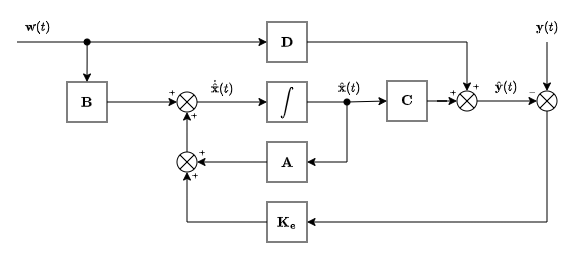

The diagram above was exported from draw.io. Its source (the exported page's mxGraphModel, read from the mxfile embedded in the PNG):
<mxGraphModel dx="679" dy="411" grid="1" gridSize="10" guides="1" tooltips="1" connect="1" arrows="1" fold="1" page="1" pageScale="1" pageWidth="827" pageHeight="1169" math="1" shadow="0">
  <root>
    <mxCell id="0" />
    <mxCell id="1" parent="0" />
    <mxCell id="hawk60vy4LtrKi5_sDWZ-7" edge="1" parent="1" source="hawk60vy4LtrKi5_sDWZ-1" style="edgeStyle=orthogonalEdgeStyle;rounded=0;orthogonalLoop=1;jettySize=auto;html=1;entryX=0;entryY=0.5;entryDx=0;entryDy=0;" target="hawk60vy4LtrKi5_sDWZ-6">
      <mxGeometry relative="1" as="geometry" />
    </mxCell>
    <mxCell id="hawk60vy4LtrKi5_sDWZ-30" edge="1" parent="1" style="edgeStyle=orthogonalEdgeStyle;rounded=0;orthogonalLoop=1;jettySize=auto;html=1;exitX=0.5;exitY=0;exitDx=0;exitDy=0;entryX=0.5;entryY=0;entryDx=0;entryDy=0;startArrow=oval;startFill=1;" target="hawk60vy4LtrKi5_sDWZ-1">
      <mxGeometry relative="1" as="geometry">
        <mxPoint x="260.1111111111111" y="160" as="sourcePoint" />
      </mxGeometry>
    </mxCell>
    <mxCell id="hawk60vy4LtrKi5_sDWZ-1" parent="1" style="whiteSpace=wrap;html=1;aspect=fixed;" value="$$ \mathbf{B} $$" vertex="1">
      <mxGeometry height="40" width="40" x="240" y="200" as="geometry" />
    </mxCell>
    <mxCell id="hawk60vy4LtrKi5_sDWZ-14" edge="1" parent="1" source="hawk60vy4LtrKi5_sDWZ-4" style="edgeStyle=orthogonalEdgeStyle;rounded=0;orthogonalLoop=1;jettySize=auto;html=1;entryX=0;entryY=0.5;entryDx=0;entryDy=0;" target="hawk60vy4LtrKi5_sDWZ-13">
      <mxGeometry relative="1" as="geometry" />
    </mxCell>
    <mxCell id="hawk60vy4LtrKi5_sDWZ-4" parent="1" style="whiteSpace=wrap;html=1;aspect=fixed;" value="$$ \int $$" vertex="1">
      <mxGeometry height="40" width="40" x="440" y="200" as="geometry" />
    </mxCell>
    <mxCell id="hawk60vy4LtrKi5_sDWZ-9" edge="1" parent="1" source="hawk60vy4LtrKi5_sDWZ-6" style="edgeStyle=orthogonalEdgeStyle;rounded=0;orthogonalLoop=1;jettySize=auto;html=1;entryX=0;entryY=0.5;entryDx=0;entryDy=0;" target="hawk60vy4LtrKi5_sDWZ-4">
      <mxGeometry relative="1" as="geometry" />
    </mxCell>
    <mxCell id="hawk60vy4LtrKi5_sDWZ-6" parent="1" style="shape=sumEllipse;perimeter=ellipsePerimeter;whiteSpace=wrap;html=1;backgroundOutline=1;" value="" vertex="1">
      <mxGeometry height="20" width="20" x="350" y="210" as="geometry" />
    </mxCell>
    <mxCell id="hawk60vy4LtrKi5_sDWZ-11" parent="1" style="text;html=1;whiteSpace=wrap;strokeColor=none;fillColor=none;align=center;verticalAlign=middle;rounded=0;" value="&lt;span style=&quot;font-size: 11px; text-wrap-mode: nowrap; background-color: rgb(255, 255, 255);&quot;&gt;$$ \dot{\hat{\mathbf{x}}}(t) $$&lt;/span&gt;" vertex="1">
      <mxGeometry height="20" width="30" x="380" y="195" as="geometry" />
    </mxCell>
    <mxCell id="hawk60vy4LtrKi5_sDWZ-12" parent="1" style="text;html=1;whiteSpace=wrap;strokeColor=none;fillColor=none;align=center;verticalAlign=middle;rounded=0;fontSize=7;" value="&lt;span style=&quot;text-wrap-mode: nowrap; background-color: rgb(255, 255, 255);&quot;&gt;$$ + $$&lt;/span&gt;" vertex="1">
      <mxGeometry height="20" width="10" x="340" y="200" as="geometry" />
    </mxCell>
    <mxCell id="hawk60vy4LtrKi5_sDWZ-32" edge="1" parent="1" source="hawk60vy4LtrKi5_sDWZ-13" style="edgeStyle=orthogonalEdgeStyle;rounded=0;orthogonalLoop=1;jettySize=auto;html=1;entryX=0;entryY=0.5;entryDx=0;entryDy=0;" target="hawk60vy4LtrKi5_sDWZ-31">
      <mxGeometry relative="1" as="geometry" />
    </mxCell>
    <mxCell id="hawk60vy4LtrKi5_sDWZ-13" parent="1" style="whiteSpace=wrap;html=1;aspect=fixed;" value="$$ \mathbf{C} $$" vertex="1">
      <mxGeometry height="40" width="40" x="560" y="199" as="geometry" />
    </mxCell>
    <mxCell id="hawk60vy4LtrKi5_sDWZ-15" parent="1" style="text;html=1;whiteSpace=wrap;strokeColor=none;fillColor=none;align=center;verticalAlign=middle;rounded=0;" value="&lt;span style=&quot;font-size: 11px; text-wrap-mode: nowrap; background-color: rgb(255, 255, 255);&quot;&gt;$$ \hat{\mathbf{x}}(t) $$&lt;/span&gt;" vertex="1">
      <mxGeometry height="20" width="35" x="505" y="195" as="geometry" />
    </mxCell>
    <mxCell id="hawk60vy4LtrKi5_sDWZ-19" edge="1" parent="1" source="hawk60vy4LtrKi5_sDWZ-16" style="edgeStyle=orthogonalEdgeStyle;rounded=0;orthogonalLoop=1;jettySize=auto;html=1;entryX=1;entryY=0.5;entryDx=0;entryDy=0;" target="hawk60vy4LtrKi5_sDWZ-18">
      <mxGeometry relative="1" as="geometry" />
    </mxCell>
    <mxCell id="hawk60vy4LtrKi5_sDWZ-26" edge="1" parent="1" style="edgeStyle=orthogonalEdgeStyle;rounded=0;orthogonalLoop=1;jettySize=auto;html=1;exitX=1;exitY=0.5;exitDx=0;exitDy=0;entryX=1;entryY=0.5;entryDx=0;entryDy=0;startArrow=oval;startFill=1;" target="hawk60vy4LtrKi5_sDWZ-16">
      <mxGeometry relative="1" as="geometry">
        <Array as="points">
          <mxPoint x="520" y="280" />
        </Array>
        <mxPoint x="520" y="220" as="sourcePoint" />
      </mxGeometry>
    </mxCell>
    <mxCell id="hawk60vy4LtrKi5_sDWZ-16" parent="1" style="whiteSpace=wrap;html=1;aspect=fixed;" value="$$ \mathbf{A} $$" vertex="1">
      <mxGeometry height="40" width="40" x="440" y="260" as="geometry" />
    </mxCell>
    <mxCell id="hawk60vy4LtrKi5_sDWZ-20" edge="1" parent="1" source="hawk60vy4LtrKi5_sDWZ-17" style="edgeStyle=orthogonalEdgeStyle;rounded=0;orthogonalLoop=1;jettySize=auto;html=1;entryX=0.5;entryY=1;entryDx=0;entryDy=0;" target="hawk60vy4LtrKi5_sDWZ-18">
      <mxGeometry relative="1" as="geometry" />
    </mxCell>
    <mxCell id="hawk60vy4LtrKi5_sDWZ-17" parent="1" style="whiteSpace=wrap;html=1;aspect=fixed;" value="$$ \mathbf{K_e} $$" vertex="1">
      <mxGeometry height="40" width="40" x="440" y="320" as="geometry" />
    </mxCell>
    <mxCell id="hawk60vy4LtrKi5_sDWZ-23" edge="1" parent="1" source="hawk60vy4LtrKi5_sDWZ-18" style="edgeStyle=orthogonalEdgeStyle;rounded=0;orthogonalLoop=1;jettySize=auto;html=1;entryX=0.5;entryY=1;entryDx=0;entryDy=0;" target="hawk60vy4LtrKi5_sDWZ-6">
      <mxGeometry relative="1" as="geometry" />
    </mxCell>
    <mxCell id="hawk60vy4LtrKi5_sDWZ-18" parent="1" style="shape=sumEllipse;perimeter=ellipsePerimeter;whiteSpace=wrap;html=1;backgroundOutline=1;" value="" vertex="1">
      <mxGeometry height="20" width="20" x="350" y="270" as="geometry" />
    </mxCell>
    <mxCell id="hawk60vy4LtrKi5_sDWZ-21" parent="1" style="text;html=1;whiteSpace=wrap;strokeColor=none;fillColor=none;align=center;verticalAlign=middle;rounded=0;fontSize=7;" value="&lt;span style=&quot;text-wrap-mode: nowrap; background-color: rgb(255, 255, 255);&quot;&gt;$$ + $$&lt;/span&gt;" vertex="1">
      <mxGeometry height="20" width="10" x="370" y="260" as="geometry" />
    </mxCell>
    <mxCell id="hawk60vy4LtrKi5_sDWZ-22" parent="1" style="text;html=1;whiteSpace=wrap;strokeColor=none;fillColor=none;align=center;verticalAlign=middle;rounded=0;fontSize=7;" value="&lt;span style=&quot;text-wrap-mode: nowrap; background-color: rgb(255, 255, 255);&quot;&gt;$$ + $$&lt;/span&gt;" vertex="1">
      <mxGeometry height="20" width="10" x="363" y="283" as="geometry" />
    </mxCell>
    <mxCell id="hawk60vy4LtrKi5_sDWZ-25" parent="1" style="text;html=1;whiteSpace=wrap;strokeColor=none;fillColor=none;align=center;verticalAlign=middle;rounded=0;fontSize=7;" value="&lt;span style=&quot;text-wrap-mode: nowrap; background-color: rgb(255, 255, 255);&quot;&gt;$$ + $$&lt;/span&gt;" vertex="1">
      <mxGeometry height="20" width="10" x="362" y="223" as="geometry" />
    </mxCell>
    <mxCell id="hawk60vy4LtrKi5_sDWZ-28" edge="1" parent="1" style="edgeStyle=orthogonalEdgeStyle;rounded=0;orthogonalLoop=1;jettySize=auto;html=1;exitX=0;exitY=0.5;exitDx=0;exitDy=0;entryX=0;entryY=0.5;entryDx=0;entryDy=0;" target="hawk60vy4LtrKi5_sDWZ-27">
      <mxGeometry relative="1" as="geometry">
        <mxPoint x="190" y="160" as="sourcePoint" />
      </mxGeometry>
    </mxCell>
    <mxCell id="hawk60vy4LtrKi5_sDWZ-35" edge="1" parent="1" source="hawk60vy4LtrKi5_sDWZ-27" style="edgeStyle=orthogonalEdgeStyle;rounded=0;orthogonalLoop=1;jettySize=auto;html=1;exitX=1;exitY=0.5;exitDx=0;exitDy=0;entryX=0.5;entryY=0;entryDx=0;entryDy=0;" target="hawk60vy4LtrKi5_sDWZ-31">
      <mxGeometry relative="1" as="geometry" />
    </mxCell>
    <mxCell id="hawk60vy4LtrKi5_sDWZ-27" parent="1" style="whiteSpace=wrap;html=1;aspect=fixed;" value="$$ \mathbf{D} $$" vertex="1">
      <mxGeometry height="40" width="40" x="440" y="140" as="geometry" />
    </mxCell>
    <mxCell id="hawk60vy4LtrKi5_sDWZ-29" parent="1" style="text;html=1;whiteSpace=wrap;strokeColor=none;fillColor=none;align=center;verticalAlign=middle;rounded=0;" value="&lt;span style=&quot;font-size: 11px; text-wrap-mode: nowrap; background-color: rgb(255, 255, 255);&quot;&gt;$$ \mathbf{w}(t) $$&lt;/span&gt;" vertex="1">
      <mxGeometry height="20" width="30" x="196" y="135" as="geometry" />
    </mxCell>
    <mxCell id="hawk60vy4LtrKi5_sDWZ-39" edge="1" parent="1" source="hawk60vy4LtrKi5_sDWZ-31" style="edgeStyle=orthogonalEdgeStyle;rounded=0;orthogonalLoop=1;jettySize=auto;html=1;exitX=1;exitY=0.5;exitDx=0;exitDy=0;entryX=0;entryY=0.5;entryDx=0;entryDy=0;" target="hawk60vy4LtrKi5_sDWZ-38">
      <mxGeometry relative="1" as="geometry" />
    </mxCell>
    <mxCell id="hawk60vy4LtrKi5_sDWZ-31" parent="1" style="shape=sumEllipse;perimeter=ellipsePerimeter;whiteSpace=wrap;html=1;backgroundOutline=1;" value="" vertex="1">
      <mxGeometry height="20" width="20" x="630" y="209" as="geometry" />
    </mxCell>
    <mxCell id="hawk60vy4LtrKi5_sDWZ-33" parent="1" style="text;html=1;whiteSpace=wrap;strokeColor=none;fillColor=none;align=center;verticalAlign=middle;rounded=0;" value="&lt;span style=&quot;font-size: 11px; text-wrap-mode: nowrap; background-color: rgb(255, 255, 255);&quot;&gt;$$ \hat{\mathbf{y}}(t) $$&lt;/span&gt;" vertex="1">
      <mxGeometry height="20" width="30" x="664" y="194" as="geometry" />
    </mxCell>
    <mxCell id="hawk60vy4LtrKi5_sDWZ-36" parent="1" style="text;html=1;whiteSpace=wrap;strokeColor=none;fillColor=none;align=center;verticalAlign=middle;rounded=0;fontSize=7;" value="&lt;span style=&quot;text-wrap-mode: nowrap; background-color: rgb(255, 255, 255);&quot;&gt;$$ + $$&lt;/span&gt;" vertex="1">
      <mxGeometry height="20" width="10" x="621" y="200" as="geometry" />
    </mxCell>
    <mxCell id="hawk60vy4LtrKi5_sDWZ-37" parent="1" style="text;html=1;whiteSpace=wrap;strokeColor=none;fillColor=none;align=center;verticalAlign=middle;rounded=0;fontSize=7;" value="&lt;span style=&quot;text-wrap-mode: nowrap; background-color: rgb(255, 255, 255);&quot;&gt;$$ + $$&lt;/span&gt;" vertex="1">
      <mxGeometry height="20" width="10" x="644" y="194" as="geometry" />
    </mxCell>
    <mxCell id="hawk60vy4LtrKi5_sDWZ-41" edge="1" parent="1" style="edgeStyle=orthogonalEdgeStyle;rounded=0;orthogonalLoop=1;jettySize=auto;html=1;" target="hawk60vy4LtrKi5_sDWZ-38">
      <mxGeometry relative="1" as="geometry">
        <mxPoint x="720" y="160" as="sourcePoint" />
      </mxGeometry>
    </mxCell>
    <mxCell id="hawk60vy4LtrKi5_sDWZ-43" edge="1" parent="1" source="hawk60vy4LtrKi5_sDWZ-38" style="edgeStyle=orthogonalEdgeStyle;rounded=0;orthogonalLoop=1;jettySize=auto;html=1;exitX=0.5;exitY=1;exitDx=0;exitDy=0;entryX=1;entryY=0.5;entryDx=0;entryDy=0;" target="hawk60vy4LtrKi5_sDWZ-17">
      <mxGeometry relative="1" as="geometry" />
    </mxCell>
    <mxCell id="hawk60vy4LtrKi5_sDWZ-38" parent="1" style="shape=sumEllipse;perimeter=ellipsePerimeter;whiteSpace=wrap;html=1;backgroundOutline=1;" value="" vertex="1">
      <mxGeometry height="20" width="20" x="710" y="209" as="geometry" />
    </mxCell>
    <mxCell id="hawk60vy4LtrKi5_sDWZ-40" parent="1" style="text;html=1;whiteSpace=wrap;strokeColor=none;fillColor=none;align=center;verticalAlign=middle;rounded=0;fontSize=7;" value="&lt;span style=&quot;text-wrap-mode: nowrap; background-color: rgb(255, 255, 255);&quot;&gt;$$ - $$&lt;/span&gt;" vertex="1">
      <mxGeometry height="20" width="10" x="700" y="200" as="geometry" />
    </mxCell>
    <mxCell id="hawk60vy4LtrKi5_sDWZ-42" parent="1" style="text;html=1;whiteSpace=wrap;strokeColor=none;fillColor=none;align=center;verticalAlign=middle;rounded=0;" value="&lt;span style=&quot;font-size: 11px; text-wrap-mode: nowrap; background-color: rgb(255, 255, 255);&quot;&gt;$$ \mathbf{y}(t) $$&lt;/span&gt;" vertex="1">
      <mxGeometry height="20" width="30" x="705" y="135" as="geometry" />
    </mxCell>
  </root>
</mxGraphModel>